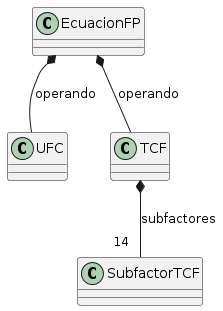

The diagram above was rendered by PlantUML. Its source (embedded in the PNG):
@startuml
class EcuacionFP
class UFC 
class TCF 
class SubfactorTCF

EcuacionFP *-- UFC: operando
EcuacionFP *-- TCF: operando
TCF *-- "14  "SubfactorTCF: subfactores
@enduml